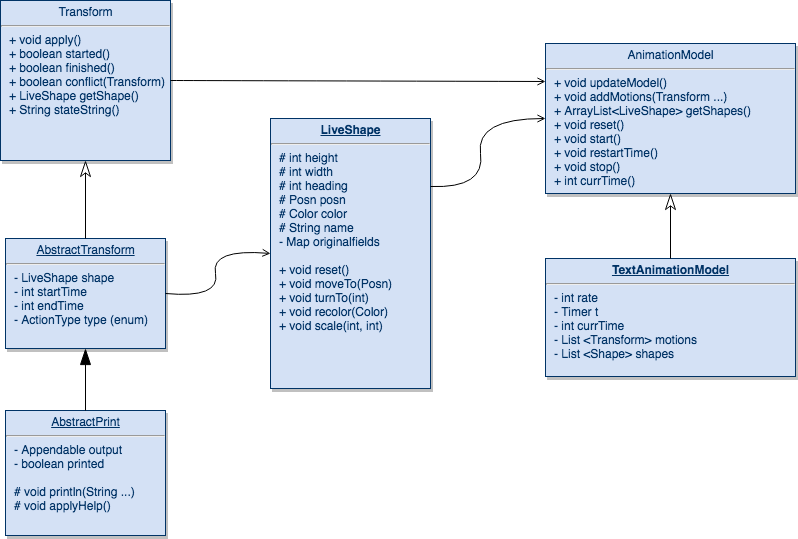

The diagram above was exported from draw.io. Its source (the exported page's mxGraphModel, read from the mxfile embedded in the PNG):
<mxGraphModel dx="758" dy="468" grid="1" gridSize="10" guides="1" tooltips="1" connect="1" arrows="1" fold="1" page="1" pageScale="1" pageWidth="826" pageHeight="1169" background="#ffffff" math="0" shadow="0">
  <root>
    <mxCell id="0" />
    <mxCell id="1" parent="0" />
    <mxCell id="19" value="&lt;p style=&quot;margin: 0px ; margin-top: 4px ; text-align: center ; text-decoration: underline&quot;&gt;&lt;strong&gt;LiveShape&lt;/strong&gt;&lt;/p&gt;&lt;hr&gt;&lt;p style=&quot;margin: 0px ; margin-left: 8px&quot;&gt;# int height&lt;br&gt;# int width&lt;/p&gt;&lt;p style=&quot;margin: 0px ; margin-left: 8px&quot;&gt;# int heading&lt;/p&gt;&lt;p style=&quot;margin: 0px ; margin-left: 8px&quot;&gt;# Posn posn&lt;/p&gt;&lt;p style=&quot;margin: 0px ; margin-left: 8px&quot;&gt;# Color color&lt;/p&gt;&lt;p style=&quot;margin: 0px ; margin-left: 8px&quot;&gt;# String name&lt;/p&gt;&lt;p style=&quot;margin: 0px ; margin-left: 8px&quot;&gt;- Map originalfields&lt;/p&gt;&lt;p style=&quot;margin: 0px ; margin-left: 8px&quot;&gt;&lt;br&gt;&lt;/p&gt;&lt;p style=&quot;margin: 0px ; margin-left: 8px&quot;&gt;+ void reset()&lt;/p&gt;&lt;p style=&quot;margin: 0px ; margin-left: 8px&quot;&gt;+ void moveTo(Posn)&lt;/p&gt;&lt;p style=&quot;margin: 0px ; margin-left: 8px&quot;&gt;+ void turnTo(int)&lt;/p&gt;&lt;p style=&quot;margin: 0px ; margin-left: 8px&quot;&gt;+ void recolor(Color)&lt;/p&gt;&lt;p style=&quot;margin: 0px ; margin-left: 8px&quot;&gt;+ void scale(int, int)&lt;/p&gt;&lt;p style=&quot;margin: 0px ; margin-left: 8px&quot;&gt;&lt;br&gt;&lt;/p&gt;&lt;p style=&quot;margin: 0px ; margin-left: 8px&quot;&gt;&lt;br&gt;&lt;/p&gt;" style="verticalAlign=top;align=left;overflow=fill;fontSize=12;fontFamily=Helvetica;html=1;strokeColor=#003366;shadow=1;fillColor=#D4E1F5;fontColor=#003366" parent="1" vertex="1">
      <mxGeometry x="310" y="140" width="160" height="270" as="geometry" />
    </mxCell>
    <mxCell id="20" value="&lt;p style=&quot;margin: 0px ; margin-top: 4px ; text-align: center ; text-decoration: underline&quot;&gt;AbstractPrint&lt;/p&gt;&lt;hr&gt;&lt;p style=&quot;margin: 0px ; margin-left: 8px&quot;&gt;- Appendable output&lt;/p&gt;&lt;p style=&quot;margin: 0px ; margin-left: 8px&quot;&gt;- boolean printed&lt;/p&gt;&lt;p style=&quot;margin: 0px ; margin-left: 8px&quot;&gt;&lt;br&gt;&lt;/p&gt;&lt;p style=&quot;margin: 0px ; margin-left: 8px&quot;&gt;# void println(String ...)&lt;/p&gt;&lt;p style=&quot;margin: 0px ; margin-left: 8px&quot;&gt;# void applyHelp()&lt;/p&gt;" style="verticalAlign=top;align=left;overflow=fill;fontSize=12;fontFamily=Helvetica;html=1;strokeColor=#003366;shadow=1;fillColor=#D4E1F5;fontColor=#003366" parent="1" vertex="1">
      <mxGeometry x="45.00000000000006" y="431.9999999999998" width="160" height="125" as="geometry" />
    </mxCell>
    <mxCell id="21" value="&lt;p style=&quot;margin: 0px ; margin-top: 4px ; text-align: center ; text-decoration: underline&quot;&gt;AbstractTransform&lt;/p&gt;&lt;hr&gt;&lt;p style=&quot;margin: 0px ; margin-left: 8px&quot;&gt;- LiveShape shape&lt;/p&gt;&lt;p style=&quot;margin: 0px ; margin-left: 8px&quot;&gt;- int startTime&lt;/p&gt;&lt;p style=&quot;margin: 0px ; margin-left: 8px&quot;&gt;- int endTime&lt;/p&gt;&lt;p style=&quot;margin: 0px ; margin-left: 8px&quot;&gt;- ActionType type (enum)&lt;/p&gt;&lt;p style=&quot;margin: 0px ; margin-left: 8px&quot;&gt;&lt;br&gt;&lt;/p&gt;&lt;p style=&quot;margin: 0px ; margin-left: 8px&quot;&gt;&lt;br&gt;&lt;/p&gt;" style="verticalAlign=top;align=left;overflow=fill;fontSize=12;fontFamily=Helvetica;html=1;strokeColor=#003366;shadow=1;fillColor=#D4E1F5;fontColor=#003366" parent="1" vertex="1">
      <mxGeometry x="45" y="260" width="160" height="110" as="geometry" />
    </mxCell>
    <mxCell id="23" value="&lt;p style=&quot;margin: 4px 0px 0px ; text-align: center&quot;&gt;AnimationModel&lt;/p&gt;&lt;hr&gt;&lt;p style=&quot;margin: 0px ; margin-left: 8px&quot;&gt;+ void updateModel()&lt;/p&gt;&lt;p style=&quot;margin: 0px ; margin-left: 8px&quot;&gt;+ void addMotions(Transform ...)&lt;/p&gt;&lt;p style=&quot;margin: 0px ; margin-left: 8px&quot;&gt;+&amp;nbsp;&lt;span&gt;ArrayList&amp;lt;LiveShape&amp;gt; getShapes()&lt;/span&gt;&lt;/p&gt;&lt;p style=&quot;margin: 0px ; margin-left: 8px&quot;&gt;&lt;span&gt;+ void reset()&lt;/span&gt;&lt;/p&gt;&lt;p style=&quot;margin: 0px ; margin-left: 8px&quot;&gt;&lt;span&gt;+ void start()&lt;/span&gt;&lt;br&gt;&lt;/p&gt;&lt;p style=&quot;margin: 0px ; margin-left: 8px&quot;&gt;&lt;span&gt;+ void restartTime()&lt;/span&gt;&lt;/p&gt;&lt;p style=&quot;margin: 0px ; margin-left: 8px&quot;&gt;&lt;span&gt;+ void stop()&lt;/span&gt;&lt;/p&gt;&lt;p style=&quot;margin: 0px ; margin-left: 8px&quot;&gt;&lt;span&gt;+ int currTime()&lt;/span&gt;&lt;/p&gt;&lt;p&gt;&lt;br&gt;&lt;/p&gt;&lt;p&gt;&lt;br&gt;&lt;/p&gt;" style="verticalAlign=top;align=left;overflow=fill;fontSize=12;fontFamily=Helvetica;html=1;strokeColor=#003366;shadow=1;fillColor=#D4E1F5;fontColor=#003366" parent="1" vertex="1">
      <mxGeometry x="585" y="65" width="250" height="150" as="geometry" />
    </mxCell>
    <mxCell id="25" value="&lt;p style=&quot;margin: 4px 0px 0px ; text-align: center&quot;&gt;Transform&lt;/p&gt;&lt;hr&gt;&lt;p style=&quot;margin: 0px ; margin-left: 8px&quot;&gt;&lt;span&gt;+ void apply()&lt;/span&gt;&lt;/p&gt;&lt;p style=&quot;margin: 0px ; margin-left: 8px&quot;&gt;+ boolean started()&lt;/p&gt;&lt;p style=&quot;margin: 0px ; margin-left: 8px&quot;&gt;+ boolean finished()&lt;/p&gt;&lt;p style=&quot;margin: 0px ; margin-left: 8px&quot;&gt;+ boolean conflict(Transform)&lt;/p&gt;&lt;p style=&quot;margin: 0px ; margin-left: 8px&quot;&gt;+ LiveShape getShape()&lt;/p&gt;&lt;p style=&quot;margin: 0px ; margin-left: 8px&quot;&gt;+ String stateString()&lt;/p&gt;&lt;p style=&quot;margin: 0px ; margin-left: 8px&quot;&gt;&lt;br&gt;&lt;/p&gt;&lt;p style=&quot;margin: 0px ; margin-left: 8px&quot;&gt;&lt;br&gt;&lt;/p&gt;" style="verticalAlign=top;align=left;overflow=fill;fontSize=12;fontFamily=Helvetica;html=1;strokeColor=#003366;shadow=1;fillColor=#D4E1F5;fontColor=#003366" parent="1" vertex="1">
      <mxGeometry x="40" y="22" width="170" height="160" as="geometry" />
    </mxCell>
    <mxCell id="90" value="" style="endArrow=none;endSize=12;startArrow=classicThin;startSize=14;startFill=0;edgeStyle=orthogonalEdgeStyle;endFill=0;" parent="1" source="25" target="21" edge="1">
      <mxGeometry x="620" y="340" as="geometry">
        <mxPoint x="620" y="340" as="sourcePoint" />
        <mxPoint x="780" y="340" as="targetPoint" />
      </mxGeometry>
    </mxCell>
    <mxCell id="91" value="" style="resizable=0;align=left;verticalAlign=top;labelBackgroundColor=#ffffff;fontSize=10;strokeColor=#003366;shadow=1;fillColor=#D4E1F5;fontColor=#003366" parent="90" connectable="0" vertex="1">
      <mxGeometry x="-1" relative="1" as="geometry">
        <mxPoint x="10" as="offset" />
      </mxGeometry>
    </mxCell>
    <mxCell id="92" value="" style="resizable=0;align=right;verticalAlign=top;labelBackgroundColor=#ffffff;fontSize=10;strokeColor=#003366;shadow=1;fillColor=#D4E1F5;fontColor=#003366" parent="90" connectable="0" vertex="1">
      <mxGeometry x="1" relative="1" as="geometry">
        <mxPoint x="20" y="-24.99999999999981" as="offset" />
      </mxGeometry>
    </mxCell>
    <mxCell id="103" value="" style="endArrow=none;endSize=12;startArrow=blockThin;startSize=14;startFill=1;edgeStyle=orthogonalEdgeStyle;align=left;verticalAlign=bottom;endFill=0;" parent="1" source="21" target="20" edge="1">
      <mxGeometry x="-0.8181818181818175" y="4.999999999999702" relative="1" as="geometry">
        <mxPoint x="80" y="510" as="sourcePoint" />
        <mxPoint x="240" y="510" as="targetPoint" />
        <mxPoint as="offset" />
      </mxGeometry>
    </mxCell>
    <mxCell id="vqrsUgbAdoQjx0hz7MdA-115" value="" style="curved=1;endArrow=open;html=1;exitX=1;exitY=0.5;exitDx=0;exitDy=0;entryX=0;entryY=0.5;entryDx=0;entryDy=0;endFill=0;" edge="1" parent="1" source="21" target="19">
      <mxGeometry width="50" height="50" relative="1" as="geometry">
        <mxPoint x="265" y="505" as="sourcePoint" />
        <mxPoint x="315" y="455" as="targetPoint" />
        <Array as="points">
          <mxPoint x="260" y="320" />
          <mxPoint x="250" y="270" />
        </Array>
      </mxGeometry>
    </mxCell>
    <mxCell id="vqrsUgbAdoQjx0hz7MdA-118" value="" style="curved=1;endArrow=open;html=1;exitX=1;exitY=0.5;exitDx=0;exitDy=0;endFill=0;entryX=0;entryY=0.25;entryDx=0;entryDy=0;" edge="1" parent="1" source="25" target="23">
      <mxGeometry width="50" height="50" relative="1" as="geometry">
        <mxPoint x="215" y="325" as="sourcePoint" />
        <mxPoint x="320" y="235" as="targetPoint" />
      </mxGeometry>
    </mxCell>
    <mxCell id="vqrsUgbAdoQjx0hz7MdA-119" value="" style="curved=1;endArrow=open;html=1;exitX=1;exitY=0.25;exitDx=0;exitDy=0;entryX=0;entryY=0.5;entryDx=0;entryDy=0;endFill=0;" edge="1" parent="1" source="19" target="23">
      <mxGeometry width="50" height="50" relative="1" as="geometry">
        <mxPoint x="470" y="227" as="sourcePoint" />
        <mxPoint x="575" y="187" as="targetPoint" />
        <Array as="points">
          <mxPoint x="525" y="210" />
          <mxPoint x="515" y="140" />
        </Array>
      </mxGeometry>
    </mxCell>
    <mxCell id="vqrsUgbAdoQjx0hz7MdA-120" value="&lt;p style=&quot;margin: 4px 0px 0px ; text-align: center&quot;&gt;&lt;b&gt;&lt;u&gt;TextAnimationModel&lt;/u&gt;&lt;/b&gt;&lt;/p&gt;&lt;hr&gt;&lt;p style=&quot;margin: 0px ; margin-left: 8px&quot;&gt;- int rate&lt;/p&gt;&lt;p style=&quot;margin: 0px ; margin-left: 8px&quot;&gt;- Timer t&lt;/p&gt;&lt;p style=&quot;margin: 0px ; margin-left: 8px&quot;&gt;- int currTime&lt;/p&gt;&lt;p style=&quot;margin: 0px ; margin-left: 8px&quot;&gt;- List &amp;lt;Transform&amp;gt; motions&lt;/p&gt;&lt;p style=&quot;margin: 0px ; margin-left: 8px&quot;&gt;- List &amp;lt;Shape&amp;gt; shapes&lt;/p&gt;&lt;p&gt;&lt;br&gt;&lt;/p&gt;&lt;p&gt;&lt;br&gt;&lt;/p&gt;" style="verticalAlign=top;align=left;overflow=fill;fontSize=12;fontFamily=Helvetica;html=1;strokeColor=#003366;shadow=1;fillColor=#D4E1F5;fontColor=#003366" vertex="1" parent="1">
      <mxGeometry x="585" y="280" width="250" height="118" as="geometry" />
    </mxCell>
    <mxCell id="vqrsUgbAdoQjx0hz7MdA-130" value="" style="endArrow=none;endSize=12;startArrow=classicThin;startSize=14;startFill=0;edgeStyle=orthogonalEdgeStyle;endFill=0;exitX=0.5;exitY=1;exitDx=0;exitDy=0;" edge="1" parent="1" source="23" target="vqrsUgbAdoQjx0hz7MdA-120">
      <mxGeometry x="630" y="350" as="geometry">
        <mxPoint x="710" y="250" as="sourcePoint" />
        <mxPoint x="135" y="270" as="targetPoint" />
      </mxGeometry>
    </mxCell>
    <mxCell id="vqrsUgbAdoQjx0hz7MdA-131" value="" style="resizable=0;align=left;verticalAlign=top;labelBackgroundColor=#ffffff;fontSize=10;strokeColor=#003366;shadow=1;fillColor=#D4E1F5;fontColor=#003366" connectable="0" vertex="1" parent="vqrsUgbAdoQjx0hz7MdA-130">
      <mxGeometry x="-1" relative="1" as="geometry">
        <mxPoint x="10" as="offset" />
      </mxGeometry>
    </mxCell>
    <mxCell id="vqrsUgbAdoQjx0hz7MdA-132" value="" style="resizable=0;align=right;verticalAlign=top;labelBackgroundColor=#ffffff;fontSize=10;strokeColor=#003366;shadow=1;fillColor=#D4E1F5;fontColor=#003366" connectable="0" vertex="1" parent="vqrsUgbAdoQjx0hz7MdA-130">
      <mxGeometry x="1" relative="1" as="geometry">
        <mxPoint x="20" y="-24.99999999999981" as="offset" />
      </mxGeometry>
    </mxCell>
  </root>
</mxGraphModel>